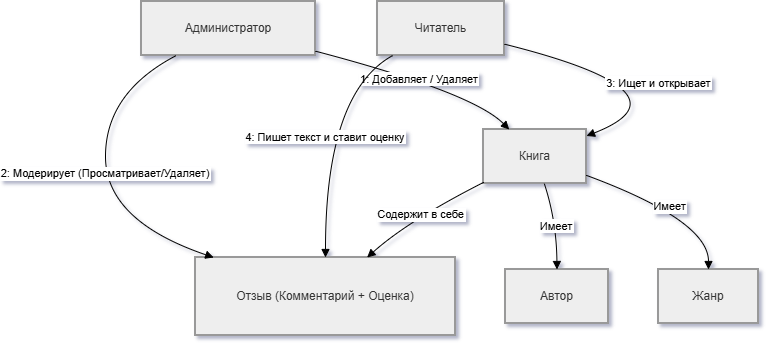

The diagram above was exported from draw.io. Its source (the exported page's mxGraphModel, read from the mxfile embedded in the PNG):
<mxGraphModel dx="1925" dy="688" grid="1" gridSize="10" guides="1" tooltips="1" connect="1" arrows="1" fold="1" page="1" pageScale="1" pageWidth="827" pageHeight="1169" math="0" shadow="0">
  <root>
    <mxCell id="0" />
    <mxCell id="1" parent="0" />
    <mxCell id="LfqZ2a03l3zaiuT4gjC5-1" parent="1" style="whiteSpace=wrap;strokeWidth=2;fillColor=light-dark(#eeeeee,#1f2020);strokeColor=light-dark(#999999,#cccccc);fontColor=light-dark(#333333,#cccccc);" value="Администратор" vertex="1">
      <mxGeometry height="54" width="174" x="56" y="20" as="geometry" />
    </mxCell>
    <mxCell id="LfqZ2a03l3zaiuT4gjC5-2" parent="1" style="whiteSpace=wrap;strokeWidth=2;fillColor=light-dark(#eeeeee,#1f2020);strokeColor=light-dark(#999999,#cccccc);fontColor=light-dark(#333333,#cccccc);" value="Книга" vertex="1">
      <mxGeometry height="54" width="103" x="398" y="148" as="geometry" />
    </mxCell>
    <mxCell id="LfqZ2a03l3zaiuT4gjC5-3" parent="1" style="whiteSpace=wrap;strokeWidth=2;fillColor=light-dark(#eeeeee,#1f2020);strokeColor=light-dark(#999999,#cccccc);fontColor=light-dark(#333333,#cccccc);" value="Отзыв (Комментарий + Оценка)" vertex="1">
      <mxGeometry height="78" width="260" x="110" y="276" as="geometry" />
    </mxCell>
    <mxCell id="LfqZ2a03l3zaiuT4gjC5-4" parent="1" style="whiteSpace=wrap;strokeWidth=2;fillColor=light-dark(#eeeeee,#1f2020);strokeColor=light-dark(#999999,#cccccc);fontColor=light-dark(#333333,#cccccc);" value="Читатель" vertex="1">
      <mxGeometry height="54" width="127" x="292" y="20" as="geometry" />
    </mxCell>
    <mxCell id="LfqZ2a03l3zaiuT4gjC5-5" parent="1" style="whiteSpace=wrap;strokeWidth=2;fillColor=light-dark(#eeeeee,#1f2020);strokeColor=light-dark(#999999,#cccccc);fontColor=light-dark(#333333,#cccccc);" value="Автор" vertex="1">
      <mxGeometry height="54" width="103" x="420" y="288" as="geometry" />
    </mxCell>
    <mxCell id="LfqZ2a03l3zaiuT4gjC5-6" parent="1" style="whiteSpace=wrap;strokeWidth=2;fillColor=light-dark(#eeeeee,#1f2020);strokeColor=light-dark(#999999,#cccccc);fontColor=light-dark(#333333,#cccccc);" value="Жанр" vertex="1">
      <mxGeometry height="54" width="100" x="573" y="288" as="geometry" />
    </mxCell>
    <mxCell id="LfqZ2a03l3zaiuT4gjC5-7" edge="1" parent="1" source="LfqZ2a03l3zaiuT4gjC5-1" style="curved=1;startArrow=none;endArrow=block;exitX=1;exitY=0.92;entryX=0.25;entryY=0;rounded=0;" target="LfqZ2a03l3zaiuT4gjC5-2" value="1: Добавляет / Удаляет">
      <mxGeometry relative="1" as="geometry">
        <Array as="points">
          <mxPoint x="387" y="111" />
        </Array>
      </mxGeometry>
    </mxCell>
    <mxCell id="LfqZ2a03l3zaiuT4gjC5-8" edge="1" parent="1" source="LfqZ2a03l3zaiuT4gjC5-1" style="curved=1;startArrow=none;endArrow=block;exitX=0.2;exitY=1;entryX=0.07;entryY=0;rounded=0;" target="LfqZ2a03l3zaiuT4gjC5-3" value="2: Модерирует (Просматривает/Удаляет)">
      <mxGeometry relative="1" as="geometry">
        <Array as="points">
          <mxPoint x="20" y="111" />
          <mxPoint x="20" y="239" />
        </Array>
      </mxGeometry>
    </mxCell>
    <mxCell id="LfqZ2a03l3zaiuT4gjC5-9" edge="1" parent="1" source="LfqZ2a03l3zaiuT4gjC5-4" style="curved=1;startArrow=none;endArrow=block;exitX=1;exitY=0.79;entryX=1;entryY=0.12;rounded=0;" target="LfqZ2a03l3zaiuT4gjC5-2" value="3: Ищет и открывает">
      <mxGeometry relative="1" as="geometry">
        <Array as="points">
          <mxPoint x="612" y="111" />
        </Array>
      </mxGeometry>
    </mxCell>
    <mxCell id="LfqZ2a03l3zaiuT4gjC5-10" edge="1" parent="1" source="LfqZ2a03l3zaiuT4gjC5-4" style="curved=1;startArrow=none;endArrow=block;exitX=0.12;exitY=1;entryX=0.5;entryY=0;rounded=0;" target="LfqZ2a03l3zaiuT4gjC5-3" value="4: Пишет текст и ставит оценку">
      <mxGeometry relative="1" as="geometry">
        <Array as="points">
          <mxPoint x="240" y="111" />
        </Array>
      </mxGeometry>
    </mxCell>
    <mxCell id="LfqZ2a03l3zaiuT4gjC5-11" edge="1" parent="1" source="LfqZ2a03l3zaiuT4gjC5-2" style="curved=1;startArrow=none;endArrow=block;exitX=0;exitY=0.98;entryX=0.66;entryY=0;rounded=0;" target="LfqZ2a03l3zaiuT4gjC5-3" value="Содержит в себе">
      <mxGeometry relative="1" as="geometry">
        <Array as="points">
          <mxPoint x="323" y="239" />
        </Array>
      </mxGeometry>
    </mxCell>
    <mxCell id="LfqZ2a03l3zaiuT4gjC5-12" edge="1" parent="1" source="LfqZ2a03l3zaiuT4gjC5-2" style="curved=1;startArrow=none;endArrow=block;exitX=0.59;exitY=1;entryX=0.5;entryY=0;rounded=0;" target="LfqZ2a03l3zaiuT4gjC5-5" value="Имеет">
      <mxGeometry relative="1" as="geometry">
        <Array as="points">
          <mxPoint x="471" y="239" />
        </Array>
      </mxGeometry>
    </mxCell>
    <mxCell id="LfqZ2a03l3zaiuT4gjC5-13" edge="1" parent="1" source="LfqZ2a03l3zaiuT4gjC5-2" style="curved=1;startArrow=none;endArrow=block;exitX=1;exitY=0.85;entryX=0.5;entryY=0;rounded=0;" target="LfqZ2a03l3zaiuT4gjC5-6" value="Имеет">
      <mxGeometry relative="1" as="geometry">
        <Array as="points">
          <mxPoint x="623" y="239" />
        </Array>
      </mxGeometry>
    </mxCell>
  </root>
</mxGraphModel>